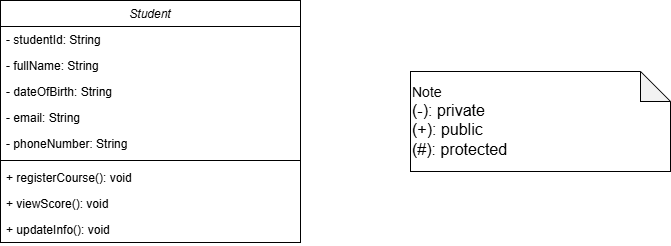

The diagram above was exported from draw.io. Its source (the exported page's mxGraphModel, read from the mxfile embedded in the PNG):
<mxGraphModel dx="2305" dy="1137" grid="1" gridSize="10" guides="1" tooltips="1" connect="1" arrows="1" fold="1" page="1" pageScale="1" pageWidth="827" pageHeight="1169" math="0" shadow="0">
  <root>
    <mxCell id="WIyWlLk6GJQsqaUBKTNV-0" />
    <mxCell id="WIyWlLk6GJQsqaUBKTNV-1" parent="WIyWlLk6GJQsqaUBKTNV-0" />
    <mxCell id="zkfFHV4jXpPFQw0GAbJ--0" parent="WIyWlLk6GJQsqaUBKTNV-1" style="swimlane;fontStyle=2;align=center;verticalAlign=top;childLayout=stackLayout;horizontal=1;startSize=26;horizontalStack=0;resizeParent=1;resizeLast=0;collapsible=1;marginBottom=0;rounded=0;shadow=0;strokeWidth=1;" value="Student" vertex="1">
      <mxGeometry height="242" width="300" x="60" y="100" as="geometry">
        <mxRectangle height="26" width="160" x="230" y="140" as="alternateBounds" />
      </mxGeometry>
    </mxCell>
    <mxCell id="zkfFHV4jXpPFQw0GAbJ--1" parent="zkfFHV4jXpPFQw0GAbJ--0" style="text;align=left;verticalAlign=top;spacingLeft=4;spacingRight=4;overflow=hidden;rotatable=0;points=[[0,0.5],[1,0.5]];portConstraint=eastwest;" value="- studentId: String" vertex="1">
      <mxGeometry height="26" width="300" y="26" as="geometry" />
    </mxCell>
    <mxCell id="4mN96O0nBukb3-e8tcI9-3" parent="zkfFHV4jXpPFQw0GAbJ--0" style="text;align=left;verticalAlign=top;spacingLeft=4;spacingRight=4;overflow=hidden;rotatable=0;points=[[0,0.5],[1,0.5]];portConstraint=eastwest;" value="- fullName: String" vertex="1">
      <mxGeometry height="26" width="300" y="52" as="geometry" />
    </mxCell>
    <mxCell id="4mN96O0nBukb3-e8tcI9-2" parent="zkfFHV4jXpPFQw0GAbJ--0" style="text;align=left;verticalAlign=top;spacingLeft=4;spacingRight=4;overflow=hidden;rotatable=0;points=[[0,0.5],[1,0.5]];portConstraint=eastwest;" value="- dateOfBirth: String" vertex="1">
      <mxGeometry height="26" width="300" y="78" as="geometry" />
    </mxCell>
    <mxCell id="zkfFHV4jXpPFQw0GAbJ--3" parent="zkfFHV4jXpPFQw0GAbJ--0" style="text;align=left;verticalAlign=top;spacingLeft=4;spacingRight=4;overflow=hidden;rotatable=0;points=[[0,0.5],[1,0.5]];portConstraint=eastwest;rounded=0;shadow=0;html=0;" value="- email: String" vertex="1">
      <mxGeometry height="26" width="300" y="104" as="geometry" />
    </mxCell>
    <mxCell id="zkfFHV4jXpPFQw0GAbJ--2" parent="zkfFHV4jXpPFQw0GAbJ--0" style="text;align=left;verticalAlign=top;spacingLeft=4;spacingRight=4;overflow=hidden;rotatable=0;points=[[0,0.5],[1,0.5]];portConstraint=eastwest;rounded=0;shadow=0;html=0;" value="- phoneNumber: String" vertex="1">
      <mxGeometry height="26" width="300" y="130" as="geometry" />
    </mxCell>
    <mxCell id="zkfFHV4jXpPFQw0GAbJ--4" parent="zkfFHV4jXpPFQw0GAbJ--0" style="line;html=1;strokeWidth=1;align=left;verticalAlign=middle;spacingTop=-1;spacingLeft=3;spacingRight=3;rotatable=0;labelPosition=right;points=[];portConstraint=eastwest;" value="" vertex="1">
      <mxGeometry height="8" width="300" y="156" as="geometry" />
    </mxCell>
    <mxCell id="zkfFHV4jXpPFQw0GAbJ--5" parent="zkfFHV4jXpPFQw0GAbJ--0" style="text;align=left;verticalAlign=top;spacingLeft=4;spacingRight=4;overflow=hidden;rotatable=0;points=[[0,0.5],[1,0.5]];portConstraint=eastwest;" value="+ registerCourse(): void" vertex="1">
      <mxGeometry height="26" width="300" y="164" as="geometry" />
    </mxCell>
    <mxCell id="4mN96O0nBukb3-e8tcI9-4" parent="zkfFHV4jXpPFQw0GAbJ--0" style="text;align=left;verticalAlign=top;spacingLeft=4;spacingRight=4;overflow=hidden;rotatable=0;points=[[0,0.5],[1,0.5]];portConstraint=eastwest;" value="+ viewScore(): void" vertex="1">
      <mxGeometry height="26" width="300" y="190" as="geometry" />
    </mxCell>
    <mxCell id="4mN96O0nBukb3-e8tcI9-5" parent="zkfFHV4jXpPFQw0GAbJ--0" style="text;align=left;verticalAlign=top;spacingLeft=4;spacingRight=4;overflow=hidden;rotatable=0;points=[[0,0.5],[1,0.5]];portConstraint=eastwest;" value="+ updateInfo(): void" vertex="1">
      <mxGeometry height="26" width="300" y="216" as="geometry" />
    </mxCell>
    <mxCell id="4mN96O0nBukb3-e8tcI9-8" parent="WIyWlLk6GJQsqaUBKTNV-1" style="shape=note;whiteSpace=wrap;html=1;backgroundOutline=1;darkOpacity=0.05;align=left;" value="&lt;font style=&quot;font-size: 14px;&quot;&gt;Note&lt;/font&gt;&lt;div&gt;&lt;font size=&quot;3&quot;&gt;(-): private&lt;/font&gt;&lt;/div&gt;&lt;div&gt;&lt;font size=&quot;3&quot;&gt;(+): public&lt;/font&gt;&lt;/div&gt;&lt;div&gt;&lt;font size=&quot;3&quot;&gt;(#): protected&lt;/font&gt;&lt;/div&gt;" vertex="1">
      <mxGeometry height="100" width="260" x="470" y="171" as="geometry" />
    </mxCell>
  </root>
</mxGraphModel>